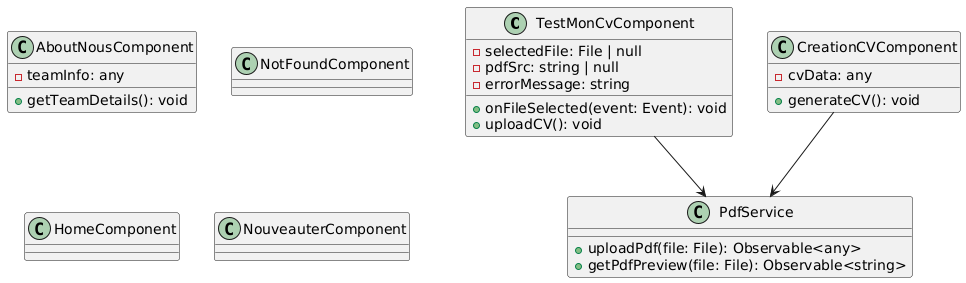

The diagram above was rendered by PlantUML. Its source (embedded in the PNG):
@startuml
class TestMonCvComponent {
  - selectedFile: File | null
  - pdfSrc: string | null
  - errorMessage: string
  + onFileSelected(event: Event): void
  + uploadCV(): void
}

class CreationCVComponent {
  - cvData: any
  + generateCV(): void
}

class AboutNousComponent {
  - teamInfo: any
  + getTeamDetails(): void
}

class NotFoundComponent {
}

class HomeComponent {
}

class NouveauterComponent {
}

class PdfService {
  + uploadPdf(file: File): Observable<any>
  + getPdfPreview(file: File): Observable<string>
}

TestMonCvComponent --> PdfService
CreationCVComponent --> PdfService
@enduml